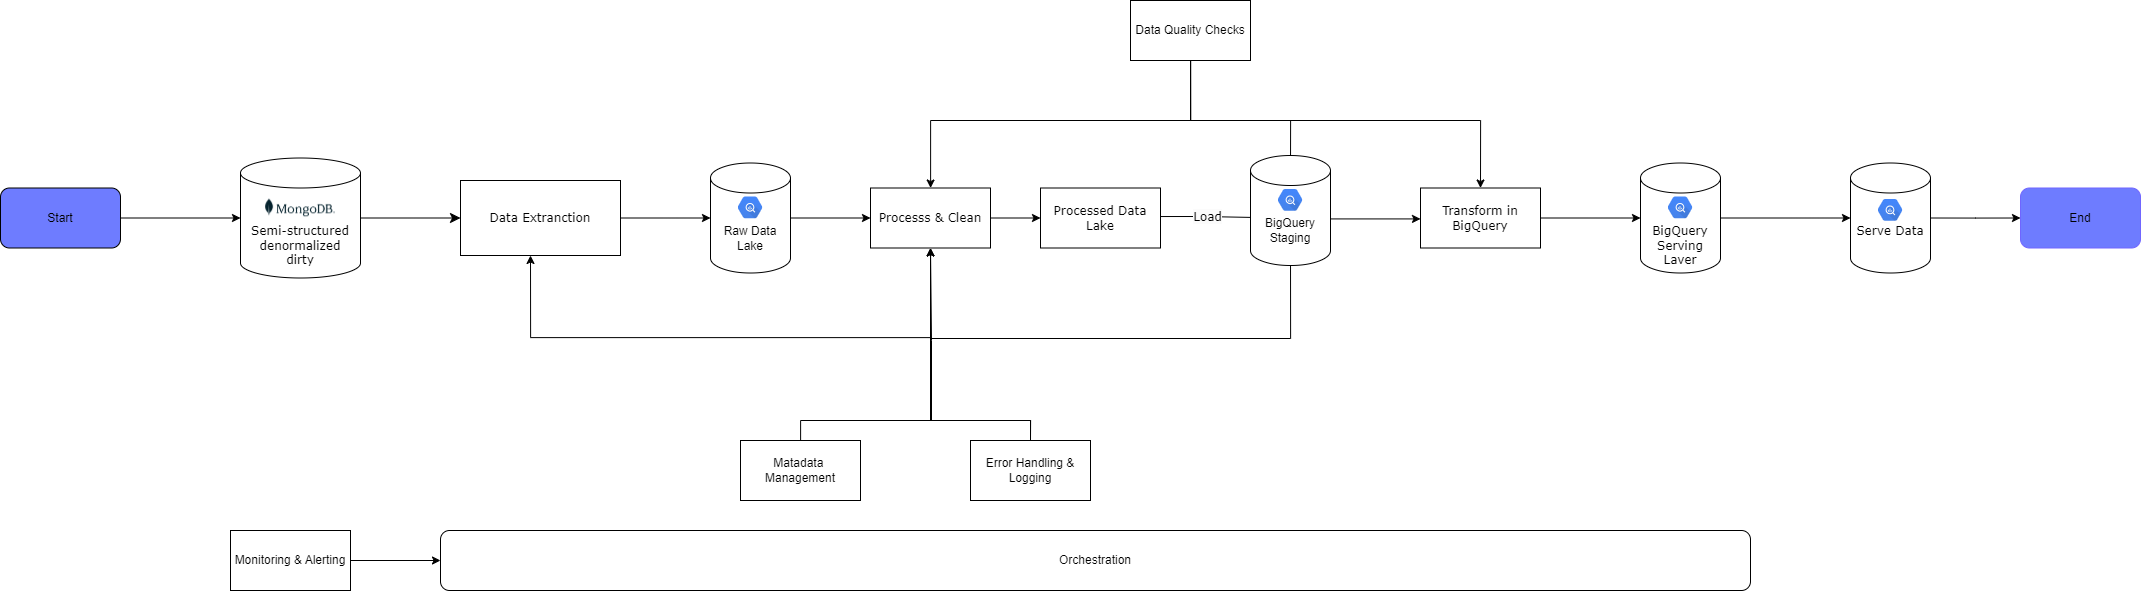

The diagram above was exported from draw.io. Its source (the exported page's mxGraphModel, read from the mxfile embedded in the PNG):
<mxGraphModel dx="3291" dy="940" grid="1" gridSize="10" guides="1" tooltips="1" connect="1" arrows="1" fold="1" page="1" pageScale="1" pageWidth="1100" pageHeight="850" background="none" math="0" shadow="0">
  <root>
    <mxCell id="0" />
    <mxCell id="1" parent="0" />
    <mxCell id="S2AomCwn3thazmReDFaD-55" value="&lt;div style=&quot;font-family: Verdana;&quot;&gt;&lt;br&gt;&lt;/div&gt;&lt;div style=&quot;font-family: Verdana;&quot;&gt;&lt;br&gt;&lt;/div&gt;&lt;div style=&quot;font-family: Verdana;&quot;&gt;Semi-structured denormalized&lt;/div&gt;&lt;div style=&quot;font-family: Verdana;&quot;&gt;dirty&lt;/div&gt;" style="shape=cylinder3;whiteSpace=wrap;html=1;boundedLbl=1;backgroundOutline=1;size=15;" vertex="1" parent="1">
      <mxGeometry x="40" y="197.5" width="120" height="120" as="geometry" />
    </mxCell>
    <mxCell id="1fdf3b25b50cf41e-27" style="edgeStyle=none;html=1;labelBackgroundColor=none;startFill=0;startSize=8;endFill=1;endSize=8;fontFamily=Verdana;fontSize=12;entryX=0;entryY=0.5;entryDx=0;entryDy=0;exitX=1;exitY=0.5;exitDx=0;exitDy=0;exitPerimeter=0;" parent="1" source="S2AomCwn3thazmReDFaD-55" target="S2AomCwn3thazmReDFaD-3" edge="1">
      <mxGeometry relative="1" as="geometry">
        <mxPoint x="180" y="257.5" as="sourcePoint" />
        <mxPoint x="430" y="247.1875" as="targetPoint" />
      </mxGeometry>
    </mxCell>
    <mxCell id="S2AomCwn3thazmReDFaD-21" style="edgeStyle=orthogonalEdgeStyle;rounded=0;orthogonalLoop=1;jettySize=auto;html=1;entryX=0.5;entryY=1;entryDx=0;entryDy=0;exitX=0.5;exitY=0;exitDx=0;exitDy=0;" edge="1" parent="1" source="S2AomCwn3thazmReDFaD-2">
      <mxGeometry relative="1" as="geometry">
        <mxPoint x="730" y="460" as="sourcePoint" />
        <mxPoint x="330" y="295" as="targetPoint" />
        <Array as="points">
          <mxPoint x="730" y="460" />
          <mxPoint x="730" y="377" />
          <mxPoint x="330" y="377" />
        </Array>
      </mxGeometry>
    </mxCell>
    <mxCell id="S2AomCwn3thazmReDFaD-2" value="Error Handling &amp;amp; Logging" style="rounded=1;whiteSpace=wrap;html=1;" vertex="1" parent="1">
      <mxGeometry x="770" y="480" width="120" height="60" as="geometry" />
    </mxCell>
    <mxCell id="S2AomCwn3thazmReDFaD-5" value="" style="edgeStyle=orthogonalEdgeStyle;rounded=0;orthogonalLoop=1;jettySize=auto;html=1;" edge="1" parent="1" source="S2AomCwn3thazmReDFaD-3" target="S2AomCwn3thazmReDFaD-81">
      <mxGeometry relative="1" as="geometry">
        <mxPoint x="505" y="255" as="targetPoint" />
        <Array as="points" />
      </mxGeometry>
    </mxCell>
    <mxCell id="S2AomCwn3thazmReDFaD-3" value="Data Extranction" style="whiteSpace=wrap;html=1;rounded=0;shadow=0;comic=0;labelBackgroundColor=none;strokeWidth=1;fontFamily=Verdana;fontSize=12;align=center;" vertex="1" parent="1">
      <mxGeometry x="260" y="220" width="160" height="75" as="geometry" />
    </mxCell>
    <mxCell id="S2AomCwn3thazmReDFaD-7" value="" style="edgeStyle=orthogonalEdgeStyle;rounded=0;orthogonalLoop=1;jettySize=auto;html=1;" edge="1" parent="1" source="S2AomCwn3thazmReDFaD-81" target="S2AomCwn3thazmReDFaD-6">
      <mxGeometry relative="1" as="geometry">
        <mxPoint x="595" y="255" as="sourcePoint" />
        <Array as="points" />
      </mxGeometry>
    </mxCell>
    <mxCell id="S2AomCwn3thazmReDFaD-9" value="" style="edgeStyle=orthogonalEdgeStyle;rounded=0;orthogonalLoop=1;jettySize=auto;html=1;" edge="1" parent="1" source="S2AomCwn3thazmReDFaD-6" target="S2AomCwn3thazmReDFaD-8">
      <mxGeometry relative="1" as="geometry" />
    </mxCell>
    <mxCell id="S2AomCwn3thazmReDFaD-6" value="Processs &amp;amp; Clean" style="whiteSpace=wrap;html=1;fontFamily=Verdana;rounded=0;shadow=0;comic=0;labelBackgroundColor=none;strokeWidth=1;" vertex="1" parent="1">
      <mxGeometry x="670" y="227.5" width="120" height="60" as="geometry" />
    </mxCell>
    <mxCell id="S2AomCwn3thazmReDFaD-12" value="" style="edgeStyle=orthogonalEdgeStyle;rounded=0;orthogonalLoop=1;jettySize=auto;html=1;entryX=0.024;entryY=0.583;entryDx=0;entryDy=0;entryPerimeter=0;" edge="1" parent="1">
      <mxGeometry relative="1" as="geometry">
        <mxPoint x="952.19" y="256.0350505050505" as="sourcePoint" />
        <mxPoint x="1061.44" y="258.72499999999997" as="targetPoint" />
        <Array as="points">
          <mxPoint x="1002" y="256" />
          <mxPoint x="1061" y="257" />
        </Array>
      </mxGeometry>
    </mxCell>
    <mxCell id="S2AomCwn3thazmReDFaD-49" value="&lt;span style=&quot;font-family: Verdana; font-size: 12px; text-wrap: wrap; background-color: rgb(251, 251, 251);&quot;&gt;Load&lt;/span&gt;" style="edgeLabel;html=1;align=center;verticalAlign=middle;resizable=0;points=[];" vertex="1" connectable="0" parent="S2AomCwn3thazmReDFaD-12">
      <mxGeometry x="-0.1844" y="3" relative="1" as="geometry">
        <mxPoint x="9" y="3" as="offset" />
      </mxGeometry>
    </mxCell>
    <mxCell id="S2AomCwn3thazmReDFaD-8" value="Processed Data Lake" style="whiteSpace=wrap;html=1;fontFamily=Verdana;rounded=0;shadow=0;comic=0;labelBackgroundColor=none;strokeWidth=1;" vertex="1" parent="1">
      <mxGeometry x="840" y="227.5" width="120" height="60" as="geometry" />
    </mxCell>
    <mxCell id="S2AomCwn3thazmReDFaD-15" value="" style="edgeStyle=orthogonalEdgeStyle;rounded=0;orthogonalLoop=1;jettySize=auto;html=1;exitX=0.998;exitY=0.579;exitDx=0;exitDy=0;exitPerimeter=0;" edge="1" parent="1" target="S2AomCwn3thazmReDFaD-13">
      <mxGeometry relative="1" as="geometry">
        <mxPoint x="1119.8799999999997" y="258.425" as="sourcePoint" />
        <Array as="points">
          <mxPoint x="1120" y="258" />
        </Array>
      </mxGeometry>
    </mxCell>
    <mxCell id="S2AomCwn3thazmReDFaD-17" value="" style="edgeStyle=orthogonalEdgeStyle;rounded=0;orthogonalLoop=1;jettySize=auto;html=1;entryX=0;entryY=0.5;entryDx=0;entryDy=0;entryPerimeter=0;" edge="1" parent="1" source="S2AomCwn3thazmReDFaD-13" target="S2AomCwn3thazmReDFaD-60">
      <mxGeometry relative="1" as="geometry">
        <mxPoint x="1420" y="257.5" as="targetPoint" />
      </mxGeometry>
    </mxCell>
    <mxCell id="S2AomCwn3thazmReDFaD-13" value="Transform in BigQuery" style="whiteSpace=wrap;html=1;fontFamily=Verdana;rounded=0;shadow=0;comic=0;labelBackgroundColor=none;strokeWidth=1;" vertex="1" parent="1">
      <mxGeometry x="1220" y="227.5" width="120" height="60" as="geometry" />
    </mxCell>
    <mxCell id="S2AomCwn3thazmReDFaD-19" value="" style="edgeStyle=orthogonalEdgeStyle;rounded=0;orthogonalLoop=1;jettySize=auto;html=1;exitX=1;exitY=0.5;exitDx=0;exitDy=0;exitPerimeter=0;entryX=0;entryY=0.5;entryDx=0;entryDy=0;entryPerimeter=0;" edge="1" parent="1" source="S2AomCwn3thazmReDFaD-60" target="S2AomCwn3thazmReDFaD-74">
      <mxGeometry relative="1" as="geometry">
        <mxPoint x="1540" y="257.5" as="sourcePoint" />
        <mxPoint x="1619.9999999999995" y="257.47826086956525" as="targetPoint" />
      </mxGeometry>
    </mxCell>
    <mxCell id="S2AomCwn3thazmReDFaD-69" value="" style="edgeStyle=orthogonalEdgeStyle;rounded=0;orthogonalLoop=1;jettySize=auto;html=1;exitX=1;exitY=0.5;exitDx=0;exitDy=0;exitPerimeter=0;" edge="1" parent="1" source="S2AomCwn3thazmReDFaD-74">
      <mxGeometry relative="1" as="geometry">
        <mxPoint x="1739.9999999999995" y="257.47826086956525" as="sourcePoint" />
        <mxPoint x="1820" y="257.5" as="targetPoint" />
      </mxGeometry>
    </mxCell>
    <mxCell id="S2AomCwn3thazmReDFaD-31" value="" style="endArrow=classic;html=1;rounded=0;entryX=0.5;entryY=1;entryDx=0;entryDy=0;exitX=0.5;exitY=0;exitDx=0;exitDy=0;" edge="1" parent="1" source="S2AomCwn3thazmReDFaD-2" target="S2AomCwn3thazmReDFaD-6">
      <mxGeometry width="50" height="50" relative="1" as="geometry">
        <mxPoint x="570" y="410" as="sourcePoint" />
        <mxPoint x="620" y="360" as="targetPoint" />
        <Array as="points">
          <mxPoint x="830" y="460" />
          <mxPoint x="730" y="460" />
          <mxPoint x="730" y="380" />
        </Array>
      </mxGeometry>
    </mxCell>
    <mxCell id="S2AomCwn3thazmReDFaD-32" style="edgeStyle=orthogonalEdgeStyle;rounded=0;orthogonalLoop=1;jettySize=auto;html=1;entryX=0.5;entryY=1;entryDx=0;entryDy=0;entryPerimeter=0;" edge="1" parent="1">
      <mxGeometry relative="1" as="geometry">
        <mxPoint x="730" y="460" as="sourcePoint" />
        <mxPoint x="1090" y="290" as="targetPoint" />
        <Array as="points">
          <mxPoint x="730" y="378" />
          <mxPoint x="1090" y="378" />
        </Array>
      </mxGeometry>
    </mxCell>
    <mxCell id="S2AomCwn3thazmReDFaD-43" style="edgeStyle=orthogonalEdgeStyle;rounded=0;orthogonalLoop=1;jettySize=auto;html=1;entryX=0.5;entryY=1;entryDx=0;entryDy=0;" edge="1" parent="1" source="S2AomCwn3thazmReDFaD-33" target="S2AomCwn3thazmReDFaD-6">
      <mxGeometry relative="1" as="geometry">
        <mxPoint x="730" y="290" as="targetPoint" />
        <Array as="points">
          <mxPoint x="600" y="460" />
          <mxPoint x="731" y="460" />
          <mxPoint x="731" y="380" />
          <mxPoint x="730" y="380" />
        </Array>
      </mxGeometry>
    </mxCell>
    <mxCell id="S2AomCwn3thazmReDFaD-33" value="Metadata Management" style="rounded=1;whiteSpace=wrap;html=1;" vertex="1" parent="1">
      <mxGeometry x="540" y="480" width="120" height="60" as="geometry" />
    </mxCell>
    <mxCell id="S2AomCwn3thazmReDFaD-36" value="" style="edgeStyle=orthogonalEdgeStyle;rounded=0;orthogonalLoop=1;jettySize=auto;html=1;" edge="1" parent="1" source="S2AomCwn3thazmReDFaD-34" target="S2AomCwn3thazmReDFaD-35">
      <mxGeometry relative="1" as="geometry" />
    </mxCell>
    <mxCell id="S2AomCwn3thazmReDFaD-34" value="Monitoring &amp;amp; Alerting" style="rounded=1;whiteSpace=wrap;html=1;" vertex="1" parent="1">
      <mxGeometry x="30" y="570" width="120" height="60" as="geometry" />
    </mxCell>
    <mxCell id="S2AomCwn3thazmReDFaD-35" value="Orchestration" style="whiteSpace=wrap;html=1;rounded=1;" vertex="1" parent="1">
      <mxGeometry x="240" y="570" width="1310" height="60" as="geometry" />
    </mxCell>
    <mxCell id="S2AomCwn3thazmReDFaD-38" value="" style="edgeStyle=orthogonalEdgeStyle;rounded=0;orthogonalLoop=1;jettySize=auto;html=1;" edge="1" parent="1" source="S2AomCwn3thazmReDFaD-37" target="S2AomCwn3thazmReDFaD-6">
      <mxGeometry relative="1" as="geometry">
        <Array as="points">
          <mxPoint x="990" y="160" />
          <mxPoint x="730" y="160" />
        </Array>
      </mxGeometry>
    </mxCell>
    <mxCell id="S2AomCwn3thazmReDFaD-39" style="edgeStyle=orthogonalEdgeStyle;rounded=0;orthogonalLoop=1;jettySize=auto;html=1;exitX=0.5;exitY=1;exitDx=0;exitDy=0;entryX=0.5;entryY=0;entryDx=0;entryDy=0;entryPerimeter=0;" edge="1" parent="1" source="S2AomCwn3thazmReDFaD-37">
      <mxGeometry relative="1" as="geometry">
        <mxPoint x="1090" y="215" as="targetPoint" />
        <Array as="points">
          <mxPoint x="990" y="160" />
          <mxPoint x="1090" y="160" />
        </Array>
      </mxGeometry>
    </mxCell>
    <mxCell id="S2AomCwn3thazmReDFaD-42" style="edgeStyle=orthogonalEdgeStyle;rounded=0;orthogonalLoop=1;jettySize=auto;html=1;entryX=0.5;entryY=0;entryDx=0;entryDy=0;" edge="1" parent="1" source="S2AomCwn3thazmReDFaD-37" target="S2AomCwn3thazmReDFaD-13">
      <mxGeometry relative="1" as="geometry">
        <Array as="points">
          <mxPoint x="990" y="160" />
          <mxPoint x="1280" y="160" />
        </Array>
      </mxGeometry>
    </mxCell>
    <mxCell id="S2AomCwn3thazmReDFaD-37" value="Data Quality Checks" style="rounded=1;whiteSpace=wrap;html=1;" vertex="1" parent="1">
      <mxGeometry x="930" y="40" width="120" height="60" as="geometry" />
    </mxCell>
    <mxCell id="S2AomCwn3thazmReDFaD-45" value="" style="shape=image;verticalLabelPosition=bottom;labelBackgroundColor=default;verticalAlign=top;aspect=fixed;imageAspect=0;image=https://www.helenjoscott.com/wp-content/uploads/2022/01/mongodb_standard.png;" vertex="1" parent="1">
      <mxGeometry x="64.13" y="237.5" width="71.74" height="19.78" as="geometry" />
    </mxCell>
    <mxCell id="S2AomCwn3thazmReDFaD-53" style="edgeStyle=orthogonalEdgeStyle;rounded=0;orthogonalLoop=1;jettySize=auto;html=1;entryX=0;entryY=0.5;entryDx=0;entryDy=0;entryPerimeter=0;" edge="1" parent="1" source="S2AomCwn3thazmReDFaD-52" target="S2AomCwn3thazmReDFaD-55">
      <mxGeometry relative="1" as="geometry">
        <mxPoint x="20.000000000000227" y="257.5" as="targetPoint" />
      </mxGeometry>
    </mxCell>
    <mxCell id="S2AomCwn3thazmReDFaD-52" value="Start" style="rounded=1;whiteSpace=wrap;html=1;fillColor=#6E7CFF;" vertex="1" parent="1">
      <mxGeometry x="-200" y="227.5" width="120" height="60" as="geometry" />
    </mxCell>
    <mxCell id="S2AomCwn3thazmReDFaD-60" value="&lt;span style=&quot;font-family: Verdana;&quot;&gt;&amp;nbsp;&lt;/span&gt;&lt;div&gt;&lt;font face=&quot;Verdana&quot;&gt;&lt;br&gt;&lt;/font&gt;&lt;div&gt;&lt;span style=&quot;font-family: Verdana;&quot;&gt;BigQuery Serving Laver&lt;/span&gt;&lt;/div&gt;&lt;/div&gt;" style="shape=cylinder3;whiteSpace=wrap;html=1;boundedLbl=1;backgroundOutline=1;size=15;" vertex="1" parent="1">
      <mxGeometry x="1440" y="202.5" width="80" height="110" as="geometry" />
    </mxCell>
    <mxCell id="S2AomCwn3thazmReDFaD-61" value="" style="shape=image;verticalLabelPosition=bottom;labelBackgroundColor=default;verticalAlign=top;aspect=fixed;imageAspect=0;image=https://www.gainsight.com/wp-content/uploads/2023/02/bigquery.svg;" vertex="1" parent="1">
      <mxGeometry x="1467.5" y="234.89" width="25" height="25" as="geometry" />
    </mxCell>
    <mxCell id="S2AomCwn3thazmReDFaD-70" value="End" style="rounded=1;whiteSpace=wrap;html=1;strokeColor=#7066FF;fillColor=#6E7CFF;" vertex="1" parent="1">
      <mxGeometry x="1820" y="227.5" width="120" height="60" as="geometry" />
    </mxCell>
    <mxCell id="S2AomCwn3thazmReDFaD-74" value="&lt;font face=&quot;Verdana&quot;&gt;Serve Data&lt;/font&gt;" style="shape=cylinder3;whiteSpace=wrap;html=1;boundedLbl=1;backgroundOutline=1;size=15;" vertex="1" parent="1">
      <mxGeometry x="1650" y="202.5" width="80" height="110" as="geometry" />
    </mxCell>
    <mxCell id="S2AomCwn3thazmReDFaD-75" value="" style="shape=image;verticalLabelPosition=bottom;labelBackgroundColor=default;verticalAlign=top;aspect=fixed;imageAspect=0;image=https://www.gainsight.com/wp-content/uploads/2023/02/bigquery.svg;" vertex="1" parent="1">
      <mxGeometry x="1677.5" y="237.5" width="25" height="25" as="geometry" />
    </mxCell>
    <mxCell id="S2AomCwn3thazmReDFaD-81" value="&lt;div&gt;&lt;br&gt;&lt;/div&gt;Raw Data Lake" style="shape=cylinder3;whiteSpace=wrap;html=1;boundedLbl=1;backgroundOutline=1;size=15;" vertex="1" parent="1">
      <mxGeometry x="510" y="202.5" width="80" height="110" as="geometry" />
    </mxCell>
    <mxCell id="S2AomCwn3thazmReDFaD-82" value="" style="shape=image;verticalLabelPosition=bottom;labelBackgroundColor=default;verticalAlign=top;aspect=fixed;imageAspect=0;image=https://www.gainsight.com/wp-content/uploads/2023/02/bigquery.svg;" vertex="1" parent="1">
      <mxGeometry x="537.5" y="234.89" width="25" height="25" as="geometry" />
    </mxCell>
    <mxCell id="S2AomCwn3thazmReDFaD-83" value="&lt;div&gt;&lt;br&gt;&lt;/div&gt;&lt;div&gt;BigQuery&lt;/div&gt;&lt;div&gt;Staging&lt;/div&gt;" style="shape=cylinder3;whiteSpace=wrap;html=1;boundedLbl=1;backgroundOutline=1;size=15;" vertex="1" parent="1">
      <mxGeometry x="1050" y="195" width="80" height="110" as="geometry" />
    </mxCell>
    <mxCell id="S2AomCwn3thazmReDFaD-84" value="" style="shape=image;verticalLabelPosition=bottom;labelBackgroundColor=default;verticalAlign=top;aspect=fixed;imageAspect=0;image=https://www.gainsight.com/wp-content/uploads/2023/02/bigquery.svg;" vertex="1" parent="1">
      <mxGeometry x="1077.5" y="227.39" width="25" height="25" as="geometry" />
    </mxCell>
    <mxCell id="S2AomCwn3thazmReDFaD-87" value="Data Quality Checks" style="rounded=0;whiteSpace=wrap;html=1;" vertex="1" parent="1">
      <mxGeometry x="930" y="40" width="120" height="60" as="geometry" />
    </mxCell>
    <mxCell id="S2AomCwn3thazmReDFaD-88" value="Matadata&amp;nbsp;&lt;div&gt;Management&lt;/div&gt;" style="rounded=0;whiteSpace=wrap;html=1;" vertex="1" parent="1">
      <mxGeometry x="540" y="480" width="120" height="60" as="geometry" />
    </mxCell>
    <mxCell id="S2AomCwn3thazmReDFaD-89" value="Error Handling &amp;amp; Logging" style="rounded=0;whiteSpace=wrap;html=1;" vertex="1" parent="1">
      <mxGeometry x="770" y="480" width="120" height="60" as="geometry" />
    </mxCell>
    <mxCell id="S2AomCwn3thazmReDFaD-90" value="Monitoring &amp;amp; Alerting" style="rounded=0;whiteSpace=wrap;html=1;" vertex="1" parent="1">
      <mxGeometry x="30" y="570" width="120" height="60" as="geometry" />
    </mxCell>
  </root>
</mxGraphModel>